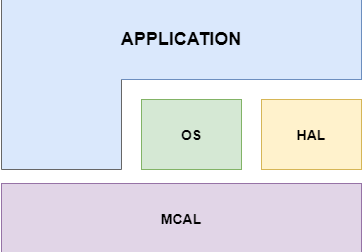

The diagram above was exported from draw.io. Its source (the exported page's mxGraphModel, read from the mxfile embedded in the PNG):
<mxGraphModel dx="1871" dy="509" grid="1" gridSize="10" guides="1" tooltips="1" connect="1" arrows="1" fold="1" page="1" pageScale="1" pageWidth="850" pageHeight="1100" math="0" shadow="0">
  <root>
    <mxCell id="0" />
    <mxCell id="1" parent="0" />
    <mxCell id="-R7yigNKY-J99e1tmTSj-87" value="" style="endArrow=none;html=1;fillColor=#95C8F5;strokeColor=#666666;curved=1;" edge="1" parent="1">
      <mxGeometry width="50" height="50" relative="1" as="geometry">
        <mxPoint x="280" y="320" as="sourcePoint" />
        <mxPoint x="520" y="320" as="targetPoint" />
      </mxGeometry>
    </mxCell>
    <mxCell id="-R7yigNKY-J99e1tmTSj-88" value="" style="endArrow=none;html=1;fillColor=#95C8F5;strokeColor=#666666;curved=1;" edge="1" parent="1">
      <mxGeometry width="50" height="50" relative="1" as="geometry">
        <mxPoint x="160" y="240" as="sourcePoint" />
        <mxPoint x="520" y="240" as="targetPoint" />
      </mxGeometry>
    </mxCell>
    <mxCell id="-R7yigNKY-J99e1tmTSj-93" value="&lt;b&gt;&lt;font style=&quot;font-size: 14px&quot;&gt;OS&lt;/font&gt;&lt;/b&gt;" style="rounded=0;whiteSpace=wrap;html=1;fillColor=#d5e8d4;strokeColor=#82b366;" vertex="1" parent="1">
      <mxGeometry x="300" y="340" width="100" height="70" as="geometry" />
    </mxCell>
    <mxCell id="-R7yigNKY-J99e1tmTSj-95" value="&lt;b&gt;&lt;font style=&quot;font-size: 14px&quot;&gt;HAL&lt;/font&gt;&lt;/b&gt;" style="rounded=0;whiteSpace=wrap;html=1;fillColor=#fff2cc;strokeColor=#d6b656;" vertex="1" parent="1">
      <mxGeometry x="420" y="340" width="100" height="70" as="geometry" />
    </mxCell>
    <mxCell id="-R7yigNKY-J99e1tmTSj-96" value="&lt;b&gt;&lt;font style=&quot;font-size: 14px&quot;&gt;MCAL&lt;/font&gt;&lt;/b&gt;" style="rounded=0;whiteSpace=wrap;html=1;fillColor=#e1d5e7;strokeColor=#9673a6;" vertex="1" parent="1">
      <mxGeometry x="160" y="424" width="360" height="70" as="geometry" />
    </mxCell>
    <mxCell id="-R7yigNKY-J99e1tmTSj-97" value="" style="endArrow=none;html=1;fillColor=#95C8F5;strokeColor=#666666;curved=1;" edge="1" parent="1">
      <mxGeometry width="50" height="50" relative="1" as="geometry">
        <mxPoint x="520" y="320" as="sourcePoint" />
        <mxPoint x="520" y="240" as="targetPoint" />
      </mxGeometry>
    </mxCell>
    <mxCell id="-R7yigNKY-J99e1tmTSj-99" value="&lt;b&gt;&lt;font style=&quot;font-size: 18px&quot;&gt;APPLICATION&lt;/font&gt;&lt;/b&gt;" style="rounded=0;whiteSpace=wrap;html=1;fillColor=#dae8fc;strokeColor=#6c8ebf;" vertex="1" parent="1">
      <mxGeometry x="160" y="240" width="360" height="80" as="geometry" />
    </mxCell>
    <mxCell id="-R7yigNKY-J99e1tmTSj-100" value="" style="rounded=0;whiteSpace=wrap;html=1;strokeColor=none;fillColor=#dae8fc;" vertex="1" parent="1">
      <mxGeometry x="160" y="300" width="120" height="110" as="geometry" />
    </mxCell>
    <mxCell id="-R7yigNKY-J99e1tmTSj-89" value="" style="endArrow=none;html=1;fillColor=#95C8F5;strokeColor=#666666;curved=1;" edge="1" parent="1">
      <mxGeometry width="50" height="50" relative="1" as="geometry">
        <mxPoint x="160" y="240" as="sourcePoint" />
        <mxPoint x="160" y="410" as="targetPoint" />
      </mxGeometry>
    </mxCell>
    <mxCell id="-R7yigNKY-J99e1tmTSj-90" value="" style="endArrow=none;html=1;fillColor=#95C8F5;strokeColor=#666666;curved=1;" edge="1" parent="1">
      <mxGeometry width="50" height="50" relative="1" as="geometry">
        <mxPoint x="280" y="320" as="sourcePoint" />
        <mxPoint x="280" y="410" as="targetPoint" />
      </mxGeometry>
    </mxCell>
    <mxCell id="-R7yigNKY-J99e1tmTSj-91" value="" style="endArrow=none;html=1;fillColor=#95C8F5;strokeColor=#666666;curved=1;" edge="1" parent="1">
      <mxGeometry width="50" height="50" relative="1" as="geometry">
        <mxPoint x="160" y="410" as="sourcePoint" />
        <mxPoint x="280" y="410" as="targetPoint" />
      </mxGeometry>
    </mxCell>
    <mxCell id="-R7yigNKY-J99e1tmTSj-103" value="Text" style="text;html=1;align=center;verticalAlign=middle;resizable=0;points=[];autosize=1;" vertex="1" parent="1">
      <mxGeometry x="-82" y="296" width="40" height="20" as="geometry" />
    </mxCell>
  </root>
</mxGraphModel>